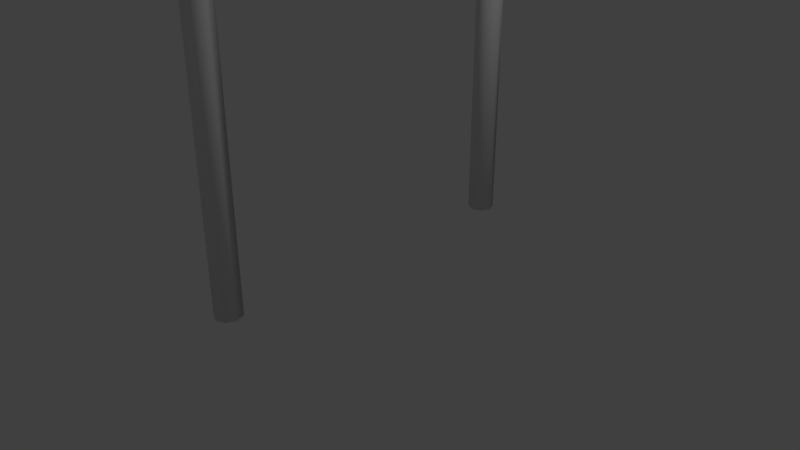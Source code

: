 # Source: Pali.blend  (saved by Blender 2.78.0; exported with 4.5.12 LTS)
import bpy
from mathutils import Matrix  # noqa: F401  (used for matrix-valued properties, if any)

bpy.ops.wm.read_factory_settings(use_empty=True)
scene = bpy.context.scene
scene.name = 'Scene'

# ---- collections
col_collection_1 = bpy.data.collections.new('Collection 1'); scene.collection.children.link(col_collection_1)

# ---- world
world_world = bpy.data.worlds.new('World'); scene.world = world_world
world_world.color = (0.05088, 0.05088, 0.05088)
world_world.use_sun_shadow = False
world_world.sun_shadow_jitter_overblur = 0.0
world_world.cycles.sampling_method = 'MANUAL'

# ---- cameras
cam_camera = bpy.data.cameras.new('Camera')
cam_camera.clip_end = 100.0
cam_camera.lens = 35.0
cam_camera.sensor_width = 32.0
cam_camera.sensor_height = 18.0
cam_camera.ortho_scale = 7.314
cam_camera.dof.focus_distance = 0.0
cam_camera.dof.aperture_fstop = 128.0

# ---- lights
light_lamp = bpy.data.lights.new('Lamp', 'POINT')
light_lamp.transmission_factor = 0.0
light_lamp.cutoff_distance = 30.0
light_lamp.energy = 100.0
light_lamp.shadow_buffer_clip_start = 1.001
light_lamp.shadow_soft_size = 0.1
light_lamp.shadow_maximum_resolution = 0.006
light_lamp.use_absolute_resolution = True

# ---- meshes
me_cylinder_000 = bpy.data.meshes.new('Cylinder.000')
me_cylinder_000.from_pydata([(62.51, -11.24, 34.68), (63.22, -11.53, 34.68), (63.51, -12.24, 34.68), (63.22, -12.94, 34.68), (62.51, -13.24, 34.68), (61.8, -12.94, 34.68), (61.51, -12.24, 34.68), (61.8, -11.53, 34.68), (62.51, -11.24, 0.0), (63.22, -11.53, 0.0), (63.51, -12.24, 0.0), (63.22, -12.94, 0.0), (62.51, -13.24, 0.0), (61.8, -12.94, 0.0), (61.51, -12.24, 0.0), (61.8, -11.53, 0.0), (3.815e-06, -11.24, 34.68), (0.7071, -11.53, 34.68), (1.0, -12.24, 34.68), (0.7071, -12.94, 34.68), (3.727e-06, -13.24, 34.68), (-0.7071, -12.94, 34.68), (-1.0, -12.24, 34.68), (-0.7071, -11.53, 34.68), (3.815e-06, -11.24, 0.0), (0.7071, -11.53, 0.0), (1.0, -12.24, 0.0), (0.7071, -12.94, 0.0), (3.727e-06, -13.24, 0.0), (-0.7071, -12.94, 0.0), (-1.0, -12.24, 0.0), (-0.7071, -11.53, 0.0), (0.0, 13.24, 34.68), (0.7071, 12.94, 34.68), (1.0, 12.24, 34.68), (0.7071, 11.53, 34.68), (-8.742e-08, 11.24, 34.68), (-0.7071, 11.53, 34.68), (-1.0, 12.24, 34.68), (-0.7071, 12.94, 34.68), (0.0, 13.24, 0.0), (0.7071, 12.94, 0.0), (1.0, 12.24, 0.0), (0.7071, 11.53, 0.0), (-8.742e-08, 11.24, 0.0), (-0.7071, 11.53, 0.0), (-1.0, 12.24, 0.0), (-0.7071, 12.94, 0.0), (62.2, 13.24, 34.68), (62.91, 12.94, 34.68), (63.2, 12.24, 34.68), (62.91, 11.53, 34.68), (62.2, 11.24, 34.68), (61.5, 11.53, 34.68), (61.2, 12.24, 34.68), (61.5, 12.94, 34.68), (62.2, 13.24, 0.0), (62.91, 12.94, 0.0), (63.2, 12.24, 0.0), (62.91, 11.53, 0.0), (62.2, 11.24, 0.0), (61.5, 11.53, 0.0), (61.2, 12.24, 0.0), (61.5, 12.94, 0.0)], [], [(2, 10, 9, 1), (3, 11, 10, 2), (4, 12, 11, 3), (5, 13, 12, 4), (6, 14, 13, 5), (7, 15, 14, 6), (1, 0, 7, 6, 5, 4, 3, 2), (0, 8, 15, 7), (8, 9, 10, 11, 12, 13, 14, 15), (1, 0, 8, 9), (18, 26, 25, 17), (19, 27, 26, 18), (20, 28, 27, 19), (21, 29, 28, 20), (22, 30, 29, 21), (23, 31, 30, 22), (17, 16, 23, 22, 21, 20, 19, 18), (16, 24, 31, 23), (24, 25, 26, 27, 28, 29, 30, 31), (17, 16, 24, 25), (34, 42, 41, 33), (35, 43, 42, 34), (36, 44, 43, 35), (37, 45, 44, 36), (38, 46, 45, 37), (39, 47, 46, 38), (33, 32, 39, 38, 37, 36, 35, 34), (32, 40, 47, 39), (40, 41, 42, 43, 44, 45, 46, 47), (33, 32, 40, 41), (50, 58, 57, 49), (51, 59, 58, 50), (52, 60, 59, 51), (53, 61, 60, 52), (54, 62, 61, 53), (55, 63, 62, 54), (49, 48, 55, 54, 53, 52, 51, 50), (48, 56, 63, 55), (56, 57, 58, 59, 60, 61, 62, 63), (49, 48, 56, 57)])
me_cylinder_000.polygons.foreach_set('use_smooth', [True] * 40)
_uv = me_cylinder_000.uv_layers.new(name='UVMap')
_uv.uv.foreach_set('vector', [0.4826, 0.9887, 0.4816, 0.4346, 0.5337, 0.4379, 0.5328, 0.9895, 0.4782, 0.9903, 0.478, 0.4393, 0.5357, 0.4392, 0.5365, 0.9905, 0.541, 0.9905, 0.5365, 0.4374, 0.476, 0.4385, 0.4752, 0.9929, 0.5347, 0.9889, 0.532, 0.4383, 0.4758, 0.4387, 0.4807, 0.9881, 0.4791, 0.9891, 0.482, 0.4382, 0.5345, 0.4383, 0.5347, 0.9889, 0.4787, 0.9889, 0.4824, 0.4365, 0.5349, 0.4394, 0.5345, 0.9891, 0.0, 0.0, 0.0, 0.0, 0.0, 0.0, 0.0, 0.0, 0.0, 0.0, 0.0, 0.0, 0.0, 0.0, 0.0, 0.0, 0.4811, 0.9888, 0.4819, 0.4364, 0.534, 0.4376, 0.5327, 0.9888, 0.0, 0.0, 0.0, 0.0, 0.0, 0.0, 0.0, 0.0, 0.0, 0.0, 0.0, 0.0, 0.0, 0.0, 0.0, 0.0, 0.4814, 0.9876, 0.5336, 0.9886, 0.5343, 0.4375, 0.484, 0.4353, 0.4826, 0.9887, 0.4816, 0.4346, 0.5337, 0.4379, 0.5328, 0.9895, 0.4782, 0.9903, 0.478, 0.4393, 0.5357, 0.4392, 0.5365, 0.9905, 0.541, 0.9905, 0.5365, 0.4374, 0.476, 0.4385, 0.4752, 0.9929, 0.5347, 0.9889, 0.532, 0.4383, 0.4758, 0.4387, 0.4807, 0.9881, 0.4791, 0.9891, 0.482, 0.4382, 0.5345, 0.4383, 0.5347, 0.9889, 0.4787, 0.9889, 0.4824, 0.4365, 0.5349, 0.4394, 0.5345, 0.9891, 0.0, 0.0, 0.0, 0.0, 0.0, 0.0, 0.0, 0.0, 0.0, 0.0, 0.0, 0.0, 0.0, 0.0, 0.0, 0.0, 0.4811, 0.9888, 0.4819, 0.4364, 0.534, 0.4376, 0.5327, 0.9888, 0.0, 0.0, 0.0, 0.0, 0.0, 0.0, 0.0, 0.0, 0.0, 0.0, 0.0, 0.0, 0.0, 0.0, 0.0, 0.0, 0.4814, 0.9876, 0.5336, 0.9886, 0.5343, 0.4375, 0.484, 0.4353, 0.4826, 0.9887, 0.4816, 0.4346, 0.5337, 0.4379, 0.5328, 0.9895, 0.4782, 0.9903, 0.478, 0.4393, 0.5357, 0.4392, 0.5365, 0.9905, 0.541, 0.9905, 0.5365, 0.4374, 0.476, 0.4385, 0.4752, 0.9929, 0.5347, 0.9889, 0.532, 0.4383, 0.4758, 0.4387, 0.4807, 0.9881, 0.4791, 0.9891, 0.482, 0.4382, 0.5345, 0.4383, 0.5347, 0.9889, 0.4787, 0.9889, 0.4824, 0.4365, 0.5349, 0.4394, 0.5345, 0.9891, 0.0, 0.0, 0.0, 0.0, 0.0, 0.0, 0.0, 0.0, 0.0, 0.0, 0.0, 0.0, 0.0, 0.0, 0.0, 0.0, 0.4811, 0.9888, 0.4819, 0.4364, 0.534, 0.4376, 0.5327, 0.9888, 0.0, 0.0, 0.0, 0.0, 0.0, 0.0, 0.0, 0.0, 0.0, 0.0, 0.0, 0.0, 0.0, 0.0, 0.0, 0.0, 0.4814, 0.9876, 0.5336, 0.9886, 0.5343, 0.4375, 0.484, 0.4353, 0.4826, 0.9887, 0.4816, 0.4346, 0.5337, 0.4379, 0.5328, 0.9895, 0.4782, 0.9903, 0.478, 0.4393, 0.5357, 0.4392, 0.5365, 0.9905, 0.541, 0.9905, 0.5365, 0.4374, 0.476, 0.4385, 0.4752, 0.9929, 0.5347, 0.9889, 0.532, 0.4383, 0.4758, 0.4387, 0.4807, 0.9881, 0.4791, 0.9891, 0.482, 0.4382, 0.5345, 0.4383, 0.5347, 0.9889, 0.4787, 0.9889, 0.4824, 0.4365, 0.5349, 0.4394, 0.5345, 0.9891, 0.0, 0.0, 0.0, 0.0, 0.0, 0.0, 0.0, 0.0, 0.0, 0.0, 0.0, 0.0, 0.0, 0.0, 0.0, 0.0, 0.4811, 0.9888, 0.4819, 0.4364, 0.534, 0.4376, 0.5327, 0.9888, 0.0, 0.0, 0.0, 0.0, 0.0, 0.0, 0.0, 0.0, 0.0, 0.0, 0.0, 0.0, 0.0, 0.0, 0.0, 0.0, 0.4814, 0.9876, 0.5336, 0.9886, 0.5343, 0.4375, 0.484, 0.4353])
me_cylinder_000.use_remesh_preserve_volume = False
me_cylinder_000.use_remesh_preserve_attributes = False
me_cylinder_000.use_mirror_vertex_groups = False
me_cylinder_000.update()

# ---- objects
ob_lamp = bpy.data.objects.new('Lamp', light_lamp)
ob_camera = bpy.data.objects.new('Camera', cam_camera)
ob_pali = bpy.data.objects.new('Pali', me_cylinder_000)

# ---- transforms, parenting, visibility, modifiers, constraints
ob_lamp.location = (4.076, 1.005, 5.904)
ob_lamp.rotation_euler = (0.6503, 0.05522, 1.866)
ob_lamp.lock_rotations_4d = False
ob_lamp.empty_display_type = 'ARROWS'
ob_lamp.color = (0.0, 0.0, 0.0, 0.0)
ob_lamp.lineart.crease_threshold = 0.0
ob_camera.location = (7.481, -6.508, 5.344)
ob_camera.rotation_euler = (1.109, 0.0, 0.8149)
ob_camera.lock_rotations_4d = False
ob_camera.empty_display_type = 'ARROWS'
ob_camera.color = (0.0, 0.0, 0.0, 0.0)
ob_camera.display_type = 'WIRE'
ob_camera.lineart.crease_threshold = 0.0
ob_pali.location = (0.0, 0.0, 0.0)
ob_pali.scale = (0.1741, 0.1741, 0.1849)
ob_pali.lineart.crease_threshold = 0.0

# ---- collection membership
col_collection_1.objects.link(ob_lamp)
col_collection_1.objects.link(ob_camera)
col_collection_1.objects.link(ob_pali)

# ---- scene / render settings (as saved in the file)
scene.camera = ob_camera
scene.frame_start = 1; scene.frame_end = 250; scene.frame_set(1)
scene.render.engine = 'BLENDER_EEVEE_NEXT'
scene.render.resolution_percentage = 50
scene.render.dither_intensity = 0.0
scene.cycles.use_denoising = False
scene.cycles.samples = 128
scene.cycles.sampling_pattern = 'TABULATED_SOBOL'
scene.cycles.light_sampling_threshold = 0.0
scene.cycles.use_adaptive_sampling = False
scene.cycles.use_light_tree = False
scene.cycles.blur_glossy = 0.0
scene.cycles.sample_clamp_indirect = 0.0
scene.view_settings.view_transform = 'Standard'
bpy.context.view_layer.update()
